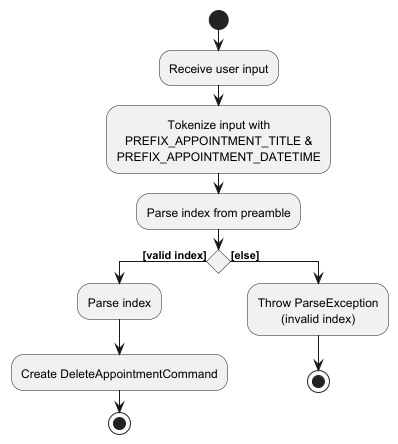

The diagram above was rendered by PlantUML. Its source (embedded in the PNG):
@startuml
!include style.puml
start
:Receive user input;
:Tokenize input with
PREFIX_APPOINTMENT_TITLE &
PREFIX_APPOINTMENT_DATETIME;
:Parse index from preamble;
if () then ([valid index])
    :Parse index;
    :Create DeleteAppointmentCommand;
    stop
else ([else])
    :Throw ParseException
    (invalid index);
    stop
@enduml